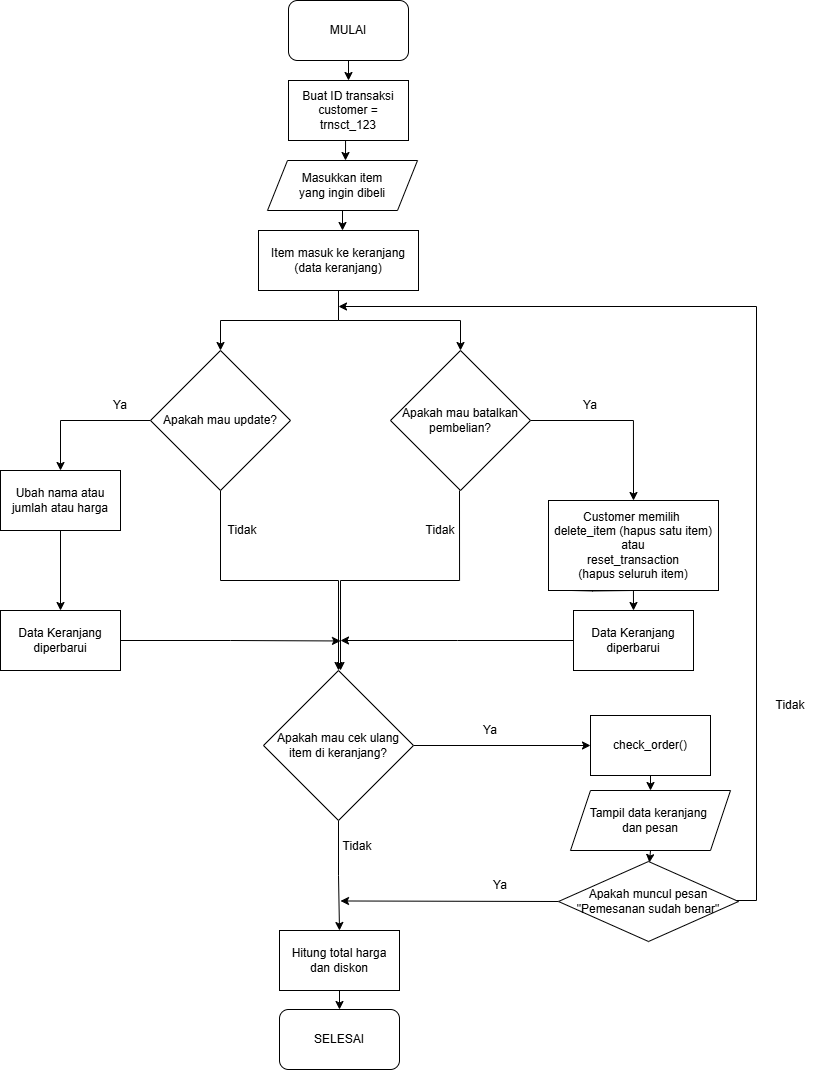

The diagram above was exported from draw.io. Its source (the exported page's mxGraphModel, read from the mxfile embedded in the PNG):
<mxGraphModel dx="1026" dy="516" grid="1" gridSize="10" guides="1" tooltips="1" connect="1" arrows="1" fold="1" page="1" pageScale="1" pageWidth="850" pageHeight="1100" math="0" shadow="0">
  <root>
    <mxCell id="0" />
    <mxCell id="1" parent="0" />
    <mxCell id="8RSoAbWqu-Xp6xO0_L6N-5" style="edgeStyle=orthogonalEdgeStyle;rounded=0;orthogonalLoop=1;jettySize=auto;html=1;exitX=0.5;exitY=1;exitDx=0;exitDy=0;entryX=0.5;entryY=0;entryDx=0;entryDy=0;" edge="1" parent="1" source="8RSoAbWqu-Xp6xO0_L6N-1" target="8RSoAbWqu-Xp6xO0_L6N-2">
      <mxGeometry relative="1" as="geometry" />
    </mxCell>
    <mxCell id="8RSoAbWqu-Xp6xO0_L6N-1" value="MULAI" style="rounded=1;whiteSpace=wrap;html=1;" vertex="1" parent="1">
      <mxGeometry x="308" y="20" width="120" height="60" as="geometry" />
    </mxCell>
    <mxCell id="8RSoAbWqu-Xp6xO0_L6N-8" style="edgeStyle=orthogonalEdgeStyle;rounded=0;orthogonalLoop=1;jettySize=auto;html=1;exitX=0.5;exitY=1;exitDx=0;exitDy=0;entryX=0.5;entryY=0;entryDx=0;entryDy=0;" edge="1" parent="1">
      <mxGeometry relative="1" as="geometry">
        <mxPoint x="371" y="160" as="sourcePoint" />
        <mxPoint x="365" y="180" as="targetPoint" />
      </mxGeometry>
    </mxCell>
    <mxCell id="8RSoAbWqu-Xp6xO0_L6N-2" value="Buat ID transaksi customer = trnsct_123" style="rounded=0;whiteSpace=wrap;html=1;" vertex="1" parent="1">
      <mxGeometry x="308" y="100" width="120" height="60" as="geometry" />
    </mxCell>
    <mxCell id="8RSoAbWqu-Xp6xO0_L6N-9" style="edgeStyle=orthogonalEdgeStyle;rounded=0;orthogonalLoop=1;jettySize=auto;html=1;exitX=0.5;exitY=1;exitDx=0;exitDy=0;entryX=0.5;entryY=0;entryDx=0;entryDy=0;" edge="1" parent="1">
      <mxGeometry relative="1" as="geometry">
        <mxPoint x="366" y="230" as="sourcePoint" />
        <mxPoint x="362" y="250" as="targetPoint" />
      </mxGeometry>
    </mxCell>
    <mxCell id="8RSoAbWqu-Xp6xO0_L6N-3" value="Masukkan item&lt;div&gt;yang ingin dibeli&lt;/div&gt;" style="shape=parallelogram;perimeter=parallelogramPerimeter;whiteSpace=wrap;html=1;fixedSize=1;" vertex="1" parent="1">
      <mxGeometry x="287" y="180" width="150" height="50" as="geometry" />
    </mxCell>
    <mxCell id="8RSoAbWqu-Xp6xO0_L6N-11" style="edgeStyle=orthogonalEdgeStyle;rounded=0;orthogonalLoop=1;jettySize=auto;html=1;exitX=0.5;exitY=1;exitDx=0;exitDy=0;entryX=0.5;entryY=0;entryDx=0;entryDy=0;" edge="1" parent="1" source="8RSoAbWqu-Xp6xO0_L6N-4" target="8RSoAbWqu-Xp6xO0_L6N-10">
      <mxGeometry relative="1" as="geometry" />
    </mxCell>
    <mxCell id="8RSoAbWqu-Xp6xO0_L6N-16" style="edgeStyle=orthogonalEdgeStyle;rounded=0;orthogonalLoop=1;jettySize=auto;html=1;exitX=0.5;exitY=1;exitDx=0;exitDy=0;" edge="1" parent="1" source="8RSoAbWqu-Xp6xO0_L6N-4" target="8RSoAbWqu-Xp6xO0_L6N-14">
      <mxGeometry relative="1" as="geometry" />
    </mxCell>
    <mxCell id="8RSoAbWqu-Xp6xO0_L6N-4" value="Item masuk ke keranjang (data keranjang)" style="rounded=0;whiteSpace=wrap;html=1;" vertex="1" parent="1">
      <mxGeometry x="278" y="250" width="160" height="60" as="geometry" />
    </mxCell>
    <mxCell id="8RSoAbWqu-Xp6xO0_L6N-22" style="edgeStyle=orthogonalEdgeStyle;rounded=0;orthogonalLoop=1;jettySize=auto;html=1;exitX=0;exitY=0.5;exitDx=0;exitDy=0;entryX=0.5;entryY=0;entryDx=0;entryDy=0;" edge="1" parent="1" source="8RSoAbWqu-Xp6xO0_L6N-10" target="8RSoAbWqu-Xp6xO0_L6N-12">
      <mxGeometry relative="1" as="geometry" />
    </mxCell>
    <mxCell id="8RSoAbWqu-Xp6xO0_L6N-56" style="edgeStyle=orthogonalEdgeStyle;rounded=0;orthogonalLoop=1;jettySize=auto;html=1;exitX=0.5;exitY=1;exitDx=0;exitDy=0;entryX=0.5;entryY=0;entryDx=0;entryDy=0;" edge="1" parent="1" source="8RSoAbWqu-Xp6xO0_L6N-10" target="8RSoAbWqu-Xp6xO0_L6N-24">
      <mxGeometry relative="1" as="geometry" />
    </mxCell>
    <mxCell id="8RSoAbWqu-Xp6xO0_L6N-10" value="Apakah mau update?" style="rhombus;whiteSpace=wrap;html=1;" vertex="1" parent="1">
      <mxGeometry x="170" y="370" width="140" height="140" as="geometry" />
    </mxCell>
    <mxCell id="8RSoAbWqu-Xp6xO0_L6N-33" style="edgeStyle=orthogonalEdgeStyle;rounded=0;orthogonalLoop=1;jettySize=auto;html=1;exitX=0.5;exitY=1;exitDx=0;exitDy=0;entryX=0.5;entryY=0;entryDx=0;entryDy=0;" edge="1" parent="1" source="8RSoAbWqu-Xp6xO0_L6N-12" target="8RSoAbWqu-Xp6xO0_L6N-25">
      <mxGeometry relative="1" as="geometry" />
    </mxCell>
    <mxCell id="8RSoAbWqu-Xp6xO0_L6N-12" value="Ubah nama atau jumlah atau harga" style="rounded=0;whiteSpace=wrap;html=1;" vertex="1" parent="1">
      <mxGeometry x="20" y="490" width="120" height="60" as="geometry" />
    </mxCell>
    <mxCell id="8RSoAbWqu-Xp6xO0_L6N-55" style="edgeStyle=orthogonalEdgeStyle;rounded=0;orthogonalLoop=1;jettySize=auto;html=1;exitX=1;exitY=0.5;exitDx=0;exitDy=0;entryX=0.5;entryY=0;entryDx=0;entryDy=0;" edge="1" parent="1" source="8RSoAbWqu-Xp6xO0_L6N-14" target="8RSoAbWqu-Xp6xO0_L6N-17">
      <mxGeometry relative="1" as="geometry" />
    </mxCell>
    <mxCell id="8RSoAbWqu-Xp6xO0_L6N-57" style="edgeStyle=orthogonalEdgeStyle;rounded=0;orthogonalLoop=1;jettySize=auto;html=1;exitX=0.5;exitY=1;exitDx=0;exitDy=0;" edge="1" parent="1">
      <mxGeometry relative="1" as="geometry">
        <mxPoint x="359" y="690" as="targetPoint" />
        <mxPoint x="479" y="510" as="sourcePoint" />
        <Array as="points">
          <mxPoint x="479" y="600" />
          <mxPoint x="360" y="600" />
          <mxPoint x="360" y="690" />
        </Array>
      </mxGeometry>
    </mxCell>
    <mxCell id="8RSoAbWqu-Xp6xO0_L6N-14" value="Apakah mau batalkan pembelian?" style="rhombus;whiteSpace=wrap;html=1;" vertex="1" parent="1">
      <mxGeometry x="410" y="370" width="140" height="140" as="geometry" />
    </mxCell>
    <mxCell id="8RSoAbWqu-Xp6xO0_L6N-34" style="edgeStyle=orthogonalEdgeStyle;rounded=0;orthogonalLoop=1;jettySize=auto;html=1;exitX=0.5;exitY=1;exitDx=0;exitDy=0;entryX=0.5;entryY=0;entryDx=0;entryDy=0;" edge="1" parent="1" target="8RSoAbWqu-Xp6xO0_L6N-26">
      <mxGeometry relative="1" as="geometry">
        <mxPoint x="591" y="610" as="sourcePoint" />
      </mxGeometry>
    </mxCell>
    <mxCell id="8RSoAbWqu-Xp6xO0_L6N-17" value="Customer memilih&amp;nbsp;&lt;div&gt;delete_item (hapus satu item)&lt;div&gt;atau&lt;/div&gt;&lt;div&gt;reset_transaction&lt;/div&gt;&lt;div&gt;&lt;span style=&quot;background-color: transparent; color: light-dark(rgb(0, 0, 0), rgb(255, 255, 255));&quot;&gt;(hapus seluruh item)&lt;/span&gt;&lt;/div&gt;&lt;/div&gt;" style="rounded=0;whiteSpace=wrap;html=1;" vertex="1" parent="1">
      <mxGeometry x="568" y="520" width="170" height="90" as="geometry" />
    </mxCell>
    <mxCell id="8RSoAbWqu-Xp6xO0_L6N-44" style="edgeStyle=orthogonalEdgeStyle;rounded=0;orthogonalLoop=1;jettySize=auto;html=1;exitX=0.5;exitY=1;exitDx=0;exitDy=0;entryX=0.5;entryY=0;entryDx=0;entryDy=0;" edge="1" parent="1" source="8RSoAbWqu-Xp6xO0_L6N-24" target="8RSoAbWqu-Xp6xO0_L6N-35">
      <mxGeometry relative="1" as="geometry" />
    </mxCell>
    <mxCell id="8RSoAbWqu-Xp6xO0_L6N-46" style="edgeStyle=orthogonalEdgeStyle;rounded=0;orthogonalLoop=1;jettySize=auto;html=1;entryX=0;entryY=0.5;entryDx=0;entryDy=0;" edge="1" parent="1" source="8RSoAbWqu-Xp6xO0_L6N-24" target="8RSoAbWqu-Xp6xO0_L6N-40">
      <mxGeometry relative="1" as="geometry" />
    </mxCell>
    <mxCell id="8RSoAbWqu-Xp6xO0_L6N-24" value="Apakah mau cek ulang&lt;div&gt;item di keranjang?&lt;/div&gt;" style="rhombus;whiteSpace=wrap;html=1;" vertex="1" parent="1">
      <mxGeometry x="283" y="690" width="150" height="150" as="geometry" />
    </mxCell>
    <mxCell id="8RSoAbWqu-Xp6xO0_L6N-58" style="edgeStyle=orthogonalEdgeStyle;rounded=0;orthogonalLoop=1;jettySize=auto;html=1;exitX=1;exitY=0.5;exitDx=0;exitDy=0;" edge="1" parent="1" source="8RSoAbWqu-Xp6xO0_L6N-25">
      <mxGeometry relative="1" as="geometry">
        <mxPoint x="360" y="660.4705882352941" as="targetPoint" />
      </mxGeometry>
    </mxCell>
    <mxCell id="8RSoAbWqu-Xp6xO0_L6N-25" value="Data Keranjang diperbarui" style="rounded=0;whiteSpace=wrap;html=1;" vertex="1" parent="1">
      <mxGeometry x="20" y="630" width="120" height="60" as="geometry" />
    </mxCell>
    <mxCell id="8RSoAbWqu-Xp6xO0_L6N-59" style="edgeStyle=orthogonalEdgeStyle;rounded=0;orthogonalLoop=1;jettySize=auto;html=1;" edge="1" parent="1" source="8RSoAbWqu-Xp6xO0_L6N-26">
      <mxGeometry relative="1" as="geometry">
        <mxPoint x="360" y="660" as="targetPoint" />
      </mxGeometry>
    </mxCell>
    <mxCell id="8RSoAbWqu-Xp6xO0_L6N-26" value="Data Keranjang diperbarui" style="rounded=0;whiteSpace=wrap;html=1;" vertex="1" parent="1">
      <mxGeometry x="593" y="630" width="120" height="60" as="geometry" />
    </mxCell>
    <mxCell id="8RSoAbWqu-Xp6xO0_L6N-38" style="edgeStyle=orthogonalEdgeStyle;rounded=0;orthogonalLoop=1;jettySize=auto;html=1;exitX=0.5;exitY=1;exitDx=0;exitDy=0;entryX=0.5;entryY=0;entryDx=0;entryDy=0;" edge="1" parent="1" source="8RSoAbWqu-Xp6xO0_L6N-35" target="8RSoAbWqu-Xp6xO0_L6N-36">
      <mxGeometry relative="1" as="geometry" />
    </mxCell>
    <mxCell id="8RSoAbWqu-Xp6xO0_L6N-35" value="Hitung total harga dan diskon" style="rounded=0;whiteSpace=wrap;html=1;" vertex="1" parent="1">
      <mxGeometry x="299" y="950" width="120" height="60" as="geometry" />
    </mxCell>
    <mxCell id="8RSoAbWqu-Xp6xO0_L6N-36" value="SELESAI" style="rounded=1;whiteSpace=wrap;html=1;" vertex="1" parent="1">
      <mxGeometry x="299" y="1029" width="120" height="60" as="geometry" />
    </mxCell>
    <mxCell id="8RSoAbWqu-Xp6xO0_L6N-47" style="edgeStyle=orthogonalEdgeStyle;rounded=0;orthogonalLoop=1;jettySize=auto;html=1;exitX=0.5;exitY=1;exitDx=0;exitDy=0;entryX=0.5;entryY=0;entryDx=0;entryDy=0;" edge="1" parent="1" source="8RSoAbWqu-Xp6xO0_L6N-40" target="8RSoAbWqu-Xp6xO0_L6N-41">
      <mxGeometry relative="1" as="geometry" />
    </mxCell>
    <mxCell id="8RSoAbWqu-Xp6xO0_L6N-40" value="check_order()" style="rounded=0;whiteSpace=wrap;html=1;" vertex="1" parent="1">
      <mxGeometry x="610" y="735" width="120" height="60" as="geometry" />
    </mxCell>
    <mxCell id="8RSoAbWqu-Xp6xO0_L6N-41" value="Tampil data keranjang&amp;nbsp;&lt;div&gt;dan&amp;nbsp;&lt;span style=&quot;background-color: transparent; color: light-dark(rgb(0, 0, 0), rgb(255, 255, 255));&quot;&gt;pesan&lt;/span&gt;&lt;/div&gt;" style="shape=parallelogram;perimeter=parallelogramPerimeter;whiteSpace=wrap;html=1;fixedSize=1;" vertex="1" parent="1">
      <mxGeometry x="590" y="810" width="160" height="60" as="geometry" />
    </mxCell>
    <mxCell id="8RSoAbWqu-Xp6xO0_L6N-53" style="edgeStyle=orthogonalEdgeStyle;rounded=0;orthogonalLoop=1;jettySize=auto;html=1;exitX=0.5;exitY=1;exitDx=0;exitDy=0;entryX=0.564;entryY=0.017;entryDx=0;entryDy=0;entryPerimeter=0;" edge="1" parent="1" source="8RSoAbWqu-Xp6xO0_L6N-41">
      <mxGeometry relative="1" as="geometry">
        <mxPoint x="668.9599999999998" y="882.02" as="targetPoint" />
      </mxGeometry>
    </mxCell>
    <mxCell id="8RSoAbWqu-Xp6xO0_L6N-60" value="Ya" style="text;html=1;align=center;verticalAlign=middle;whiteSpace=wrap;rounded=0;" vertex="1" parent="1">
      <mxGeometry x="110" y="410" width="60" height="30" as="geometry" />
    </mxCell>
    <mxCell id="8RSoAbWqu-Xp6xO0_L6N-61" value="Tidak" style="text;html=1;align=center;verticalAlign=middle;whiteSpace=wrap;rounded=0;" vertex="1" parent="1">
      <mxGeometry x="232" y="535" width="60" height="30" as="geometry" />
    </mxCell>
    <mxCell id="8RSoAbWqu-Xp6xO0_L6N-62" value="Ya" style="text;html=1;align=center;verticalAlign=middle;whiteSpace=wrap;rounded=0;" vertex="1" parent="1">
      <mxGeometry x="580" y="410" width="60" height="30" as="geometry" />
    </mxCell>
    <mxCell id="8RSoAbWqu-Xp6xO0_L6N-63" value="Tidak" style="text;html=1;align=center;verticalAlign=middle;whiteSpace=wrap;rounded=0;" vertex="1" parent="1">
      <mxGeometry x="430" y="535" width="60" height="30" as="geometry" />
    </mxCell>
    <mxCell id="8RSoAbWqu-Xp6xO0_L6N-64" value="Tidak" style="text;html=1;align=center;verticalAlign=middle;whiteSpace=wrap;rounded=0;" vertex="1" parent="1">
      <mxGeometry x="347" y="851" width="60" height="30" as="geometry" />
    </mxCell>
    <mxCell id="8RSoAbWqu-Xp6xO0_L6N-67" value="Ya" style="text;html=1;align=center;verticalAlign=middle;whiteSpace=wrap;rounded=0;" vertex="1" parent="1">
      <mxGeometry x="480" y="735" width="60" height="30" as="geometry" />
    </mxCell>
    <mxCell id="8RSoAbWqu-Xp6xO0_L6N-70" style="edgeStyle=orthogonalEdgeStyle;rounded=0;orthogonalLoop=1;jettySize=auto;html=1;exitX=0;exitY=0.5;exitDx=0;exitDy=0;" edge="1" parent="1" source="8RSoAbWqu-Xp6xO0_L6N-69">
      <mxGeometry relative="1" as="geometry">
        <mxPoint x="360" y="920.4705882352941" as="targetPoint" />
      </mxGeometry>
    </mxCell>
    <mxCell id="8RSoAbWqu-Xp6xO0_L6N-72" style="edgeStyle=orthogonalEdgeStyle;rounded=0;orthogonalLoop=1;jettySize=auto;html=1;exitX=1;exitY=0.5;exitDx=0;exitDy=0;" edge="1" parent="1">
      <mxGeometry relative="1" as="geometry">
        <mxPoint x="358" y="326" as="targetPoint" />
        <mxPoint x="744.9999999999998" y="917" as="sourcePoint" />
        <Array as="points">
          <mxPoint x="745" y="920" />
          <mxPoint x="776" y="920" />
          <mxPoint x="776" y="326" />
        </Array>
      </mxGeometry>
    </mxCell>
    <mxCell id="8RSoAbWqu-Xp6xO0_L6N-69" value="Apakah muncul pesan &quot;Pemesanan sudah benar&quot;" style="rhombus;whiteSpace=wrap;html=1;" vertex="1" parent="1">
      <mxGeometry x="578" y="881" width="180" height="80" as="geometry" />
    </mxCell>
    <mxCell id="8RSoAbWqu-Xp6xO0_L6N-71" value="Ya" style="text;html=1;align=center;verticalAlign=middle;whiteSpace=wrap;rounded=0;" vertex="1" parent="1">
      <mxGeometry x="490" y="890" width="60" height="30" as="geometry" />
    </mxCell>
    <mxCell id="8RSoAbWqu-Xp6xO0_L6N-73" value="Tidak" style="text;html=1;align=center;verticalAlign=middle;whiteSpace=wrap;rounded=0;" vertex="1" parent="1">
      <mxGeometry x="780" y="710" width="60" height="30" as="geometry" />
    </mxCell>
  </root>
</mxGraphModel>